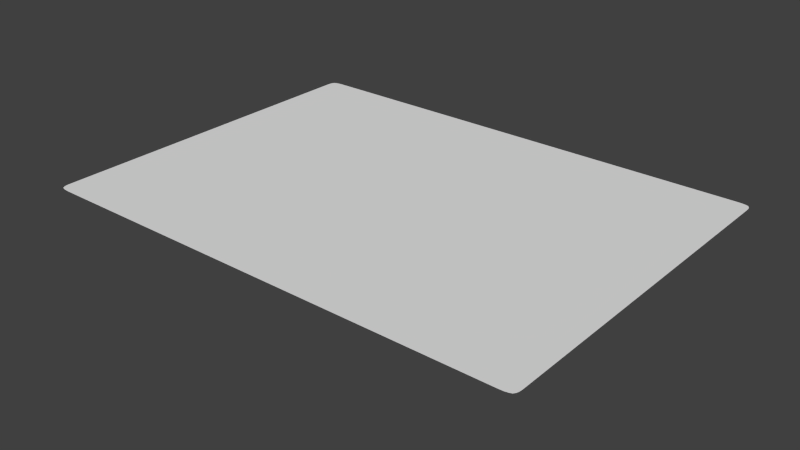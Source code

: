 # Source: final02.blend  (saved by Blender 2.75.0; exported with 4.5.12 LTS)
import bpy
from mathutils import Matrix  # noqa: F401  (used for matrix-valued properties, if any)

bpy.ops.wm.read_factory_settings(use_empty=True)
scene = bpy.context.scene
scene.name = 'Scene'

# ---- collections
col_collection_1 = bpy.data.collections.new('Collection 1'); scene.collection.children.link(col_collection_1)

# ---- materials (node trees are filled in below, after node groups)
mat_color222 = bpy.data.materials.new('color222')
mat_color222.alpha_threshold = 0.0
mat_color222.use_transparent_shadow = False
mat_color222.roughness = 0.5

# ---- material node trees

# ---- world
world_world = bpy.data.worlds.new('World'); scene.world = world_world
world_world.color = (0.05088, 0.05088, 0.05088)
world_world.use_sun_shadow = False
world_world.sun_shadow_jitter_overblur = 0.0
world_world.cycles.sampling_method = 'MANUAL'
world_world.cycles.sample_map_resolution = 256

# ---- meshes
me_plane = bpy.data.meshes.new('Plane')
me_plane.from_pydata([(-1.0, -1.0, 0.0), (1.0, -1.0, 0.0), (-1.0, 1.0, 0.0), (1.0, 1.0, 0.0), (-1.0, 0.9355, 0.0), (-1.0, 0.871, 0.0), (-1.0, 0.8065, 0.0), (-1.0, 0.7419, 0.0), (-1.0, 0.6774, 0.0), (-1.0, 0.6129, 0.0), (-1.0, 0.5484, 0.0), (-1.0, 0.4839, 0.0), (-1.0, 0.4194, 0.0), (-1.0, 0.3548, 0.0), (-1.0, 0.2903, 0.0), (-1.0, 0.2258, 0.0), (-1.0, 0.1613, 0.0), (-1.0, 0.09677, 0.0), (-1.0, 0.03226, 0.0), (-1.0, -0.03226, 0.0), (-1.0, -0.09677, 0.0), (-1.0, -0.1613, 0.0), (-1.0, -0.2258, 0.0), (-1.0, -0.2903, 0.0), (-1.0, -0.3548, 0.0), (-1.0, -0.4194, 0.0), (-1.0, -0.4839, 0.0), (-1.0, -0.5484, 0.0), (-1.0, -0.6129, 0.0), (-1.0, -0.6774, 0.0), (-1.0, -0.7419, 0.0), (-1.0, -0.8065, 0.0), (-1.0, -0.871, 0.0), (-1.0, -0.9355, 0.0), (-0.9355, -1.0, 0.0), (-0.871, -1.0, 0.0), (-0.8065, -1.0, 0.0), (-0.7419, -1.0, 0.0), (-0.6774, -1.0, 0.0), (-0.6129, -1.0, 0.0), (-0.5484, -1.0, 0.0), (-0.4839, -1.0, 0.0), (-0.4194, -1.0, 0.0), (-0.3548, -1.0, 0.0), (-0.2903, -1.0, 0.0), (-0.2258, -1.0, 0.0), (-0.1613, -1.0, 0.0), (-0.09677, -1.0, 0.0), (-0.03226, -1.0, 0.0), (0.03226, -1.0, 0.0), (0.09677, -1.0, 0.0), (0.1613, -1.0, 0.0), (0.2258, -1.0, 0.0), (0.2903, -1.0, 0.0), (0.3548, -1.0, 0.0), (0.4194, -1.0, 0.0), (0.4839, -1.0, 0.0), (0.5484, -1.0, 0.0), (0.6129, -1.0, 0.0), (0.6774, -1.0, 0.0), (0.7419, -1.0, 0.0), (0.8065, -1.0, 0.0), (0.871, -1.0, 0.0), (0.9355, -1.0, 0.0), (1.0, -0.9355, 0.0), (1.0, -0.871, 0.0), (1.0, -0.8065, 0.0), (1.0, -0.7419, 0.0), (1.0, -0.6774, 0.0), (1.0, -0.6129, 0.0), (1.0, -0.5484, 0.0), (1.0, -0.4839, 0.0), (1.0, -0.4194, 0.0), (1.0, -0.3548, 0.0), (1.0, -0.2903, 0.0), (1.0, -0.2258, 0.0), (1.0, -0.1613, 0.0), (1.0, -0.09677, 0.0), (1.0, -0.03226, 0.0), (1.0, 0.03226, 0.0), (1.0, 0.09677, 0.0), (1.0, 0.1613, 0.0), (1.0, 0.2258, 0.0), (1.0, 0.2903, 0.0), (1.0, 0.3548, 0.0), (1.0, 0.4194, 0.0), (1.0, 0.4839, 0.0), (1.0, 0.5484, 0.0), (1.0, 0.6129, 0.0), (1.0, 0.6774, 0.0), (1.0, 0.7419, 0.0), (1.0, 0.8065, 0.0), (1.0, 0.871, 0.0), (1.0, 0.9355, 0.0), (0.9355, 1.0, 0.0), (0.871, 1.0, 0.0), (0.8065, 1.0, 0.0), (0.7419, 1.0, 0.0), (0.6774, 1.0, 0.0), (0.6129, 1.0, 0.0), (0.5484, 1.0, 0.0), (0.4839, 1.0, 0.0), (0.4194, 1.0, 0.0), (0.3548, 1.0, 0.0), (0.2903, 1.0, 0.0), (0.2258, 1.0, 0.0), (0.1613, 1.0, 0.0), (0.09677, 1.0, 0.0), (0.03226, 1.0, 0.0), (-0.03226, 1.0, 0.0), (-0.09677, 1.0, 0.0), (-0.1613, 1.0, 0.0), (-0.2258, 1.0, 0.0), (-0.2903, 1.0, 0.0), (-0.3548, 1.0, 0.0), (-0.4194, 1.0, 0.0), (-0.4839, 1.0, 0.0), (-0.5484, 1.0, 0.0), (-0.6129, 1.0, 0.0), (-0.6774, 1.0, 0.0), (-0.7419, 1.0, 0.0), (-0.8065, 1.0, 0.0), (-0.871, 1.0, 0.0), (-0.9355, 1.0, 0.0), (-0.9355, -0.9355, 0.0), (-0.9355, -0.871, 0.0), (-0.9355, -0.8065, 0.0), (-0.9355, -0.7419, 0.0), (-0.9355, -0.6774, 0.0), (-0.9355, -0.6129, 0.0), (-0.9355, -0.5484, 0.0), (-0.9355, -0.4839, 0.0), (-0.9355, -0.4194, 0.0), (-0.9355, -0.3548, 0.0), (-0.9355, -0.2903, 0.0), (-0.9355, -0.2258, 0.0), (-0.9355, -0.1613, 0.0), (-0.9355, -0.09677, 0.0), (-0.9355, -0.03226, 0.0), (-0.9355, 0.03226, 0.0), (-0.9355, 0.09677, 0.0), (-0.9355, 0.1613, 0.0), (-0.9355, 0.2258, 0.0), (-0.9355, 0.2903, 0.0), (-0.9355, 0.3548, 0.0), (-0.9355, 0.4194, 0.0), (-0.9355, 0.4839, 0.0), (-0.9355, 0.5484, 0.0), (-0.9355, 0.6129, 0.0), (-0.9355, 0.6774, 0.0), (-0.9355, 0.7419, 0.0), (-0.9355, 0.8065, 0.0), (-0.9355, 0.871, 0.0), (-0.9355, 0.9355, 0.0), (-0.871, -0.9355, 0.0), (-0.871, -0.871, 0.0), (-0.871, -0.8065, 0.0), (-0.871, -0.7419, 0.0), (-0.871, -0.6774, 0.0), (-0.871, -0.6129, 0.0), (-0.871, -0.5484, 0.0), (-0.871, -0.4839, 0.0), (-0.871, -0.4194, 0.0), (-0.871, -0.3548, 0.0), (-0.871, -0.2903, 0.0), (-0.871, -0.2258, 0.0), (-0.871, -0.1613, 0.0), (-0.871, -0.09677, 0.0), (-0.871, -0.03226, 0.0), (-0.871, 0.03226, 0.0), (-0.871, 0.09677, 0.0), (-0.871, 0.1613, 0.0), (-0.871, 0.2258, 0.0), (-0.871, 0.2903, 0.0), (-0.871, 0.3548, 0.0), (-0.871, 0.4194, 0.0), (-0.871, 0.4839, 0.0), (-0.871, 0.5484, 0.0), (-0.871, 0.6129, 0.0), (-0.871, 0.6774, 0.0), (-0.871, 0.7419, 0.0), (-0.871, 0.8065, 0.0), (-0.871, 0.871, 0.0), (-0.871, 0.9355, 0.0), (-0.8065, -0.9355, 0.0), (-0.8065, -0.871, 0.0), (-0.8065, -0.8065, 0.0), (-0.8065, -0.7419, 0.0), (-0.8065, -0.6774, 0.0), (-0.8065, -0.6129, 0.0), (-0.8065, -0.5484, 0.0), (-0.8065, -0.4839, 0.0), (-0.8065, -0.4194, 0.0), (-0.8065, -0.3548, 0.0), (-0.8065, -0.2903, 0.0), (-0.8065, -0.2258, 0.0), (-0.8065, -0.1613, 0.0), (-0.8065, -0.09677, 0.0), (-0.8065, -0.03226, 0.0), (-0.8065, 0.03226, 0.0), (-0.8065, 0.09677, 0.0), (-0.8065, 0.1613, 0.0), (-0.8065, 0.2258, 0.0), (-0.8065, 0.2903, 0.0), (-0.8065, 0.3548, 0.0), (-0.8065, 0.4194, 0.0), (-0.8065, 0.4839, 0.0), (-0.8065, 0.5484, 0.0), (-0.8065, 0.6129, 0.0), (-0.8065, 0.6774, 0.0), (-0.8065, 0.7419, 0.0), (-0.8065, 0.8065, 0.0), (-0.8065, 0.871, 0.0), (-0.8065, 0.9355, 0.0), (-0.7419, -0.9355, 0.0), (-0.7419, -0.871, 0.0), (-0.7419, -0.8065, 0.0), (-0.7419, -0.7419, 0.0), (-0.7419, -0.6774, 0.0), (-0.7419, -0.6129, 0.0), (-0.7419, -0.5484, 0.0), (-0.7419, -0.4839, 0.0), (-0.7419, -0.4194, 0.0), (-0.7419, -0.3548, 0.0), (-0.7419, -0.2903, 0.0), (-0.7419, -0.2258, 0.0), (-0.7419, -0.1613, 0.0), (-0.7419, -0.09677, 0.0), (-0.7419, -0.03226, 0.0), (-0.7419, 0.03226, 0.0), (-0.7419, 0.09677, 0.0), (-0.7419, 0.1613, 0.0), (-0.7419, 0.2258, 0.0), (-0.7419, 0.2903, 0.0), (-0.7419, 0.3548, 0.0), (-0.7419, 0.4194, 0.0), (-0.7419, 0.4839, 0.0), (-0.7419, 0.5484, 0.0), (-0.7419, 0.6129, 0.0), (-0.7419, 0.6774, 0.0), (-0.7419, 0.7419, 0.0), (-0.7419, 0.8065, 0.0), (-0.7419, 0.871, 0.0), (-0.7419, 0.9355, 0.0), (-0.6774, -0.9355, 0.0), (-0.6774, -0.871, 0.0), (-0.6774, -0.8065, 0.0), (-0.6774, -0.7419, 0.0), (-0.6774, -0.6774, 0.0), (-0.6774, -0.6129, 0.0), (-0.6774, -0.5484, 0.0), (-0.6774, -0.4839, 0.0), (-0.6774, -0.4194, 0.0), (-0.6774, -0.3548, 0.0), (-0.6774, -0.2903, 0.0), (-0.6774, -0.2258, 0.0), (-0.6774, -0.1613, 0.0), (-0.6774, -0.09677, 0.0), (-0.6774, -0.03226, 0.0), (-0.6774, 0.03226, 0.0), (-0.6774, 0.09677, 0.0), (-0.6774, 0.1613, 0.0), (-0.6774, 0.2258, 0.0), (-0.6774, 0.2903, 0.0), (-0.6774, 0.3548, 0.0), (-0.6774, 0.4194, 0.0), (-0.6774, 0.4839, 0.0), (-0.6774, 0.5484, 0.0), (-0.6774, 0.6129, 0.0), (-0.6774, 0.6774, 0.0), (-0.6774, 0.7419, 0.0), (-0.6774, 0.8065, 0.0), (-0.6774, 0.871, 0.0), (-0.6774, 0.9355, 0.0), (-0.6129, -0.9355, 0.0), (-0.6129, -0.871, 0.0), (-0.6129, -0.8065, 0.0), (-0.6129, -0.7419, 0.0), (-0.6129, -0.6774, 0.0), (-0.6129, -0.6129, 0.0), (-0.6129, -0.5484, 0.0), (-0.6129, -0.4839, 0.0), (-0.6129, -0.4194, 0.0), (-0.6129, -0.3548, 0.0), (-0.6129, -0.2903, 0.0), (-0.6129, -0.2258, 0.0), (-0.6129, -0.1613, 0.0), (-0.6129, -0.09677, 0.0), (-0.6129, -0.03226, 0.0), (-0.6129, 0.03226, 0.0), (-0.6129, 0.09677, 0.0), (-0.6129, 0.1613, 0.0), (-0.6129, 0.2258, 0.0), (-0.6129, 0.2903, 0.0), (-0.6129, 0.3548, 0.0), (-0.6129, 0.4194, 0.0), (-0.6129, 0.4839, 0.0), (-0.6129, 0.5484, 0.0), (-0.6129, 0.6129, 0.0), (-0.6129, 0.6774, 0.0), (-0.6129, 0.7419, 0.0), (-0.6129, 0.8065, 0.0), (-0.6129, 0.871, 0.0), (-0.6129, 0.9355, 0.0), (-0.5484, -0.9355, 0.0), (-0.5484, -0.871, 0.0), (-0.5484, -0.8065, 0.0), (-0.5484, -0.7419, 0.0), (-0.5484, -0.6774, 0.0), (-0.5484, -0.6129, 0.0), (-0.5484, -0.5484, 0.0), (-0.5484, -0.4839, 0.0), (-0.5484, -0.4194, 0.0), (-0.5484, -0.3548, 0.0), (-0.5484, -0.2903, 0.0), (-0.5484, -0.2258, 0.0), (-0.5484, -0.1613, 0.0), (-0.5484, -0.09677, 0.0), (-0.5484, -0.03226, 0.0), (-0.5484, 0.03226, 0.0), (-0.5484, 0.09677, 0.0), (-0.5484, 0.1613, 0.0), (-0.5484, 0.2258, 0.0), (-0.5484, 0.2903, 0.0), (-0.5484, 0.3548, 0.0), (-0.5484, 0.4194, 0.0), (-0.5484, 0.4839, 0.0), (-0.5484, 0.5484, 0.0), (-0.5484, 0.6129, 0.0), (-0.5484, 0.6774, 0.0), (-0.5484, 0.7419, 0.0), (-0.5484, 0.8065, 0.0), (-0.5484, 0.871, 0.0), (-0.5484, 0.9355, 0.0), (-0.4839, -0.9355, 0.0), (-0.4839, -0.871, 0.0), (-0.4839, -0.8065, 0.0), (-0.4839, -0.7419, 0.0), (-0.4839, -0.6774, 0.0), (-0.4839, -0.6129, 0.0), (-0.4839, -0.5484, 0.0), (-0.4839, -0.4839, 0.0), (-0.4839, -0.4194, 0.0), (-0.4839, -0.3548, 0.0), (-0.4839, -0.2903, 0.0), (-0.4839, -0.2258, 0.0), (-0.4839, -0.1613, 0.0), (-0.4839, -0.09677, 0.0), (-0.4839, -0.03226, 0.0), (-0.4839, 0.03226, 0.0), (-0.4839, 0.09677, 0.0), (-0.4839, 0.1613, 0.0), (-0.4839, 0.2258, 0.0), (-0.4839, 0.2903, 0.0), (-0.4839, 0.3548, 0.0), (-0.4839, 0.4194, 0.0), (-0.4839, 0.4839, 0.0), (-0.4839, 0.5484, 0.0), (-0.4839, 0.6129, 0.0), (-0.4839, 0.6774, 0.0), (-0.4839, 0.7419, 0.0), (-0.4839, 0.8065, 0.0), (-0.4839, 0.871, 0.0), (-0.4839, 0.9355, 0.0), (-0.4194, -0.9355, 0.0), (-0.4194, -0.871, 0.0), (-0.4194, -0.8065, 0.0), (-0.4194, -0.7419, 0.0), (-0.4194, -0.6774, 0.0), (-0.4194, -0.6129, 0.0), (-0.4194, -0.5484, 0.0), (-0.4194, -0.4839, 0.0), (-0.4194, -0.4194, 0.0), (-0.4194, -0.3548, 0.0), (-0.4194, -0.2903, 0.0), (-0.4194, -0.2258, 0.0), (-0.4194, -0.1613, 0.0), (-0.4194, -0.09677, 0.0), (-0.4194, -0.03226, 0.0), (-0.4194, 0.03226, 0.0), (-0.4194, 0.09677, 0.0), (-0.4194, 0.1613, 0.0), (-0.4194, 0.2258, 0.0), (-0.4194, 0.2903, 0.0), (-0.4194, 0.3548, 0.0), (-0.4194, 0.4194, 0.0), (-0.4194, 0.4839, 0.0), (-0.4194, 0.5484, 0.0), (-0.4194, 0.6129, 0.0), (-0.4194, 0.6774, 0.0), (-0.4194, 0.7419, 0.0), (-0.4194, 0.8065, 0.0), (-0.4194, 0.871, 0.0), (-0.4194, 0.9355, 0.0), (-0.3548, -0.9355, 0.0), (-0.3548, -0.871, 0.0), (-0.3548, -0.8065, 0.0), (-0.3548, -0.7419, 0.0), (-0.3548, -0.6774, 0.0), (-0.3548, -0.6129, 0.0), (-0.3548, -0.5484, 0.0), (-0.3548, -0.4839, 0.0), (-0.3548, -0.4194, 0.0), (-0.3548, -0.3548, 0.0), (-0.3548, -0.2903, 0.0), (-0.3548, -0.2258, 0.0), (-0.3548, -0.1613, 0.0), (-0.3548, -0.09677, 0.0), (-0.3548, -0.03226, 0.0), (-0.3548, 0.03226, 0.0), (-0.3548, 0.09677, 0.0), (-0.3548, 0.1613, 0.0), (-0.3548, 0.2258, 0.0), (-0.3548, 0.2903, 0.0), (-0.3548, 0.3548, 0.0), (-0.3548, 0.4194, 0.0), (-0.3548, 0.4839, 0.0), (-0.3548, 0.5484, 0.0), (-0.3548, 0.6129, 0.0), (-0.3548, 0.6774, 0.0), (-0.3548, 0.7419, 0.0), (-0.3548, 0.8065, 0.0), (-0.3548, 0.871, 0.0), (-0.3548, 0.9355, 0.0), (-0.2903, -0.9355, 0.0), (-0.2903, -0.871, 0.0), (-0.2903, -0.8065, 0.0), (-0.2903, -0.7419, 0.0), (-0.2903, -0.6774, 0.0), (-0.2903, -0.6129, 0.0), (-0.2903, -0.5484, 0.0), (-0.2903, -0.4839, 0.0), (-0.2903, -0.4194, 0.0), (-0.2903, -0.3548, 0.0), (-0.2903, -0.2903, 0.0), (-0.2903, -0.2258, 0.0), (-0.2903, -0.1613, 0.0), (-0.2903, -0.09677, 0.0), (-0.2903, -0.03226, 0.0), (-0.2903, 0.03226, 0.0), (-0.2903, 0.09677, 0.0), (-0.2903, 0.1613, 0.0), (-0.2903, 0.2258, 0.0), (-0.2903, 0.2903, 0.0), (-0.2903, 0.3548, 0.0), (-0.2903, 0.4194, 0.0), (-0.2903, 0.4839, 0.0), (-0.2903, 0.5484, 0.0), (-0.2903, 0.6129, 0.0), (-0.2903, 0.6774, 0.0), (-0.2903, 0.7419, 0.0), (-0.2903, 0.8065, 0.0), (-0.2903, 0.871, 0.0), (-0.2903, 0.9355, 0.0), (-0.2258, -0.9355, 0.0), (-0.2258, -0.871, 0.0), (-0.2258, -0.8065, 0.0), (-0.2258, -0.7419, 0.0), (-0.2258, -0.6774, 0.0), (-0.2258, -0.6129, 0.0), (-0.2258, -0.5484, 0.0), (-0.2258, -0.4839, 0.0), (-0.2258, -0.4194, 0.0), (-0.2258, -0.3548, 0.0), (-0.2258, -0.2903, 0.0), (-0.2258, -0.2258, 0.0), (-0.2258, -0.1613, 0.0), (-0.2258, -0.09677, 0.0), (-0.2258, -0.03226, 0.0), (-0.2258, 0.03226, 0.0), (-0.2258, 0.09677, 0.0), (-0.2258, 0.1613, 0.0), (-0.2258, 0.2258, 0.0), (-0.2258, 0.2903, 0.0), (-0.2258, 0.3548, 0.0), (-0.2258, 0.4194, 0.0), (-0.2258, 0.4839, 0.0), (-0.2258, 0.5484, 0.0), (-0.2258, 0.6129, 0.0), (-0.2258, 0.6774, 0.0), (-0.2258, 0.7419, 0.0), (-0.2258, 0.8065, 0.0), (-0.2258, 0.871, 0.0), (-0.2258, 0.9355, 0.0), (-0.1613, -0.9355, 0.0), (-0.1613, -0.871, 0.0), (-0.1613, -0.8065, 0.0), (-0.1613, -0.7419, 0.0), (-0.1613, -0.6774, 0.0), (-0.1613, -0.6129, 0.0), (-0.1613, -0.5484, 0.0), (-0.1613, -0.4839, 0.0), (-0.1613, -0.4194, 0.0), (-0.1613, -0.3548, 0.0), (-0.1613, -0.2903, 0.0), (-0.1613, -0.2258, 0.0), (-0.1613, -0.1613, 0.0), (-0.1613, -0.09677, 0.0), (-0.1613, -0.03226, 0.0), (-0.1613, 0.03226, 0.0), (-0.1613, 0.09677, 0.0), (-0.1613, 0.1613, 0.0), (-0.1613, 0.2258, 0.0), (-0.1613, 0.2903, 0.0), (-0.1613, 0.3548, 0.0), (-0.1613, 0.4194, 0.0), (-0.1613, 0.4839, 0.0), (-0.1613, 0.5484, 0.0), (-0.1613, 0.6129, 0.0), (-0.1613, 0.6774, 0.0), (-0.1613, 0.7419, 0.0), (-0.1613, 0.8065, 0.0), (-0.1613, 0.871, 0.0), (-0.1613, 0.9355, 0.0), (-0.09677, -0.9355, 0.0), (-0.09677, -0.871, 0.0), (-0.09677, -0.8065, 0.0), (-0.09677, -0.7419, 0.0), (-0.09677, -0.6774, 0.0), (-0.09677, -0.6129, 0.0), (-0.09677, -0.5484, 0.0), (-0.09677, -0.4839, 0.0), (-0.09677, -0.4194, 0.0), (-0.09677, -0.3548, 0.0), (-0.09677, -0.2903, 0.0), (-0.09677, -0.2258, 0.0), (-0.09677, -0.1613, 0.0), (-0.09677, -0.09677, 0.0), (-0.09677, -0.03226, 0.0), (-0.09677, 0.03226, 0.0), (-0.09677, 0.09677, 0.0), (-0.09677, 0.1613, 0.0), (-0.09677, 0.2258, 0.0), (-0.09677, 0.2903, 0.0), (-0.09677, 0.3548, 0.0), (-0.09677, 0.4194, 0.0), (-0.09677, 0.4839, 0.0), (-0.09677, 0.5484, 0.0), (-0.09677, 0.6129, 0.0), (-0.09677, 0.6774, 0.0), (-0.09677, 0.7419, 0.0), (-0.09677, 0.8065, 0.0), (-0.09677, 0.871, 0.0), (-0.09677, 0.9355, 0.0), (-0.03226, -0.9355, 0.0), (-0.03226, -0.871, 0.0), (-0.03226, -0.8065, 0.0), (-0.03226, -0.7419, 0.0), (-0.03226, -0.6774, 0.0), (-0.03226, -0.6129, 0.0), (-0.03226, -0.5484, 0.0), (-0.03226, -0.4839, 0.0), (-0.03226, -0.4194, 0.0), (-0.03226, -0.3548, 0.0), (-0.03226, -0.2903, 0.0), (-0.03226, -0.2258, 0.0), (-0.03226, -0.1613, 0.0), (-0.03226, -0.09677, 0.0), (-0.03226, -0.03226, 0.0), (-0.03226, 0.03226, 0.0), (-0.03226, 0.09677, 0.0), (-0.03226, 0.1613, 0.0), (-0.03226, 0.2258, 0.0), (-0.03226, 0.2903, 0.0), (-0.03226, 0.3548, 0.0), (-0.03226, 0.4194, 0.0), (-0.03226, 0.4839, 0.0), (-0.03226, 0.5484, 0.0), (-0.03226, 0.6129, 0.0), (-0.03226, 0.6774, 0.0), (-0.03226, 0.7419, 0.0), (-0.03226, 0.8065, 0.0), (-0.03226, 0.871, 0.0), (-0.03226, 0.9355, 0.0), (0.03226, -0.9355, 0.0), (0.03226, -0.871, 0.0), (0.03226, -0.8065, 0.0), (0.03226, -0.7419, 0.0), (0.03226, -0.6774, 0.0), (0.03226, -0.6129, 0.0), (0.03226, -0.5484, 0.0), (0.03226, -0.4839, 0.0), (0.03226, -0.4194, 0.0), (0.03226, -0.3548, 0.0), (0.03226, -0.2903, 0.0), (0.03226, -0.2258, 0.0), (0.03226, -0.1613, 0.0), (0.03226, -0.09677, 0.0), (0.03226, -0.03226, 0.0), (0.03226, 0.03226, 0.0), (0.03226, 0.09677, 0.0), (0.03226, 0.1613, 0.0), (0.03226, 0.2258, 0.0), (0.03226, 0.2903, 0.0), (0.03226, 0.3548, 0.0), (0.03226, 0.4194, 0.0), (0.03226, 0.4839, 0.0), (0.03226, 0.5484, 0.0), (0.03226, 0.6129, 0.0), (0.03226, 0.6774, 0.0), (0.03226, 0.7419, 0.0), (0.03226, 0.8065, 0.0), (0.03226, 0.871, 0.0), (0.03226, 0.9355, 0.0), (0.09677, -0.9355, 0.0), (0.09677, -0.871, 0.0), (0.09677, -0.8065, 0.0), (0.09677, -0.7419, 0.0), (0.09677, -0.6774, 0.0), (0.09677, -0.6129, 0.0), (0.09677, -0.5484, 0.0), (0.09677, -0.4839, 0.0), (0.09677, -0.4194, 0.0), (0.09677, -0.3548, 0.0), (0.09677, -0.2903, 0.0), (0.09677, -0.2258, 0.0), (0.09677, -0.1613, 0.0), (0.09677, -0.09677, 0.0), (0.09677, -0.03226, 0.0), (0.09677, 0.03226, 0.0), (0.09677, 0.09677, 0.0), (0.09677, 0.1613, 0.0), (0.09677, 0.2258, 0.0), (0.09677, 0.2903, 0.0), (0.09677, 0.3548, 0.0), (0.09677, 0.4194, 0.0), (0.09677, 0.4839, 0.0), (0.09677, 0.5484, 0.0), (0.09677, 0.6129, 0.0), (0.09677, 0.6774, 0.0), (0.09677, 0.7419, 0.0), (0.09677, 0.8065, 0.0), (0.09677, 0.871, 0.0), (0.09677, 0.9355, 0.0), (0.1613, -0.9355, 0.0), (0.1613, -0.871, 0.0), (0.1613, -0.8065, 0.0), (0.1613, -0.7419, 0.0), (0.1613, -0.6774, 0.0), (0.1613, -0.6129, 0.0), (0.1613, -0.5484, 0.0), (0.1613, -0.4839, 0.0), (0.1613, -0.4194, 0.0), (0.1613, -0.3548, 0.0), (0.1613, -0.2903, 0.0), (0.1613, -0.2258, 0.0), (0.1613, -0.1613, 0.0), (0.1613, -0.09677, 0.0), (0.1613, -0.03226, 0.0), (0.1613, 0.03226, 0.0), (0.1613, 0.09677, 0.0), (0.1613, 0.1613, 0.0), (0.1613, 0.2258, 0.0), (0.1613, 0.2903, 0.0), (0.1613, 0.3548, 0.0), (0.1613, 0.4194, 0.0), (0.1613, 0.4839, 0.0), (0.1613, 0.5484, 0.0), (0.1613, 0.6129, 0.0), (0.1613, 0.6774, 0.0), (0.1613, 0.7419, 0.0), (0.1613, 0.8065, 0.0), (0.1613, 0.871, 0.0), (0.1613, 0.9355, 0.0), (0.2258, -0.9355, 0.0), (0.2258, -0.871, 0.0), (0.2258, -0.8065, 0.0), (0.2258, -0.7419, 0.0), (0.2258, -0.6774, 0.0), (0.2258, -0.6129, 0.0), (0.2258, -0.5484, 0.0), (0.2258, -0.4839, 0.0), (0.2258, -0.4194, 0.0), (0.2258, -0.3548, 0.0), (0.2258, -0.2903, 0.0), (0.2258, -0.2258, 0.0), (0.2258, -0.1613, 0.0), (0.2258, -0.09677, 0.0), (0.2258, -0.03226, 0.0), (0.2258, 0.03226, 0.0), (0.2258, 0.09677, 0.0), (0.2258, 0.1613, 0.0), (0.2258, 0.2258, 0.0), (0.2258, 0.2903, 0.0), (0.2258, 0.3548, 0.0), (0.2258, 0.4194, 0.0), (0.2258, 0.4839, 0.0), (0.2258, 0.5484, 0.0), (0.2258, 0.6129, 0.0), (0.2258, 0.6774, 0.0), (0.2258, 0.7419, 0.0), (0.2258, 0.8065, 0.0), (0.2258, 0.871, 0.0), (0.2258, 0.9355, 0.0), (0.2903, -0.9355, 0.0), (0.2903, -0.871, 0.0), (0.2903, -0.8065, 0.0), (0.2903, -0.7419, 0.0), (0.2903, -0.6774, 0.0), (0.2903, -0.6129, 0.0), (0.2903, -0.5484, 0.0), (0.2903, -0.4839, 0.0), (0.2903, -0.4194, 0.0), (0.2903, -0.3548, 0.0), (0.2903, -0.2903, 0.0), (0.2903, -0.2258, 0.0), (0.2903, -0.1613, 0.0), (0.2903, -0.09677, 0.0), (0.2903, -0.03226, 0.0), (0.2903, 0.03226, 0.0), (0.2903, 0.09677, 0.0), (0.2903, 0.1613, 0.0), (0.2903, 0.2258, 0.0), (0.2903, 0.2903, 0.0), (0.2903, 0.3548, 0.0), (0.2903, 0.4194, 0.0), (0.2903, 0.4839, 0.0), (0.2903, 0.5484, 0.0), (0.2903, 0.6129, 0.0), (0.2903, 0.6774, 0.0), (0.2903, 0.7419, 0.0), (0.2903, 0.8065, 0.0), (0.2903, 0.871, 0.0), (0.2903, 0.9355, 0.0), (0.3548, -0.9355, 0.0), (0.3548, -0.871, 0.0), (0.3548, -0.8065, 0.0), (0.3548, -0.7419, 0.0), (0.3548, -0.6774, 0.0), (0.3548, -0.6129, 0.0), (0.3548, -0.5484, 0.0), (0.3548, -0.4839, 0.0), (0.3548, -0.4194, 0.0), (0.3548, -0.3548, 0.0), (0.3548, -0.2903, 0.0), (0.3548, -0.2258, 0.0), (0.3548, -0.1613, 0.0), (0.3548, -0.09677, 0.0), (0.3548, -0.03226, 0.0), (0.3548, 0.03226, 0.0), (0.3548, 0.09677, 0.0), (0.3548, 0.1613, 0.0), (0.3548, 0.2258, 0.0), (0.3548, 0.2903, 0.0), (0.3548, 0.3548, 0.0), (0.3548, 0.4194, 0.0), (0.3548, 0.4839, 0.0), (0.3548, 0.5484, 0.0), (0.3548, 0.6129, 0.0), (0.3548, 0.6774, 0.0), (0.3548, 0.7419, 0.0), (0.3548, 0.8065, 0.0), (0.3548, 0.871, 0.0), (0.3548, 0.9355, 0.0), (0.4194, -0.9355, 0.0), (0.4194, -0.871, 0.0), (0.4194, -0.8065, 0.0), (0.4194, -0.7419, 0.0), (0.4194, -0.6774, 0.0), (0.4194, -0.6129, 0.0), (0.4194, -0.5484, 0.0), (0.4194, -0.4839, 0.0), (0.4194, -0.4194, 0.0), (0.4194, -0.3548, 0.0), (0.4194, -0.2903, 0.0), (0.4194, -0.2258, 0.0), (0.4194, -0.1613, 0.0), (0.4194, -0.09677, 0.0), (0.4194, -0.03226, 0.0), (0.4194, 0.03226, 0.0), (0.4194, 0.09677, 0.0), (0.4194, 0.1613, 0.0), (0.4194, 0.2258, 0.0), (0.4194, 0.2903, 0.0), (0.4194, 0.3548, 0.0), (0.4194, 0.4194, 0.0), (0.4194, 0.4839, 0.0), (0.4194, 0.5484, 0.0), (0.4194, 0.6129, 0.0), (0.4194, 0.6774, 0.0), (0.4194, 0.7419, 0.0), (0.4194, 0.8065, 0.0), (0.4194, 0.871, 0.0), (0.4194, 0.9355, 0.0), (0.4839, -0.9355, 0.0), (0.4839, -0.871, 0.0), (0.4839, -0.8065, 0.0), (0.4839, -0.7419, 0.0), (0.4839, -0.6774, 0.0), (0.4839, -0.6129, 0.0), (0.4839, -0.5484, 0.0), (0.4839, -0.4839, 0.0), (0.4839, -0.4194, 0.0), (0.4839, -0.3548, 0.0), (0.4839, -0.2903, 0.0), (0.4839, -0.2258, 0.0), (0.4839, -0.1613, 0.0), (0.4839, -0.09677, 0.0), (0.4839, -0.03226, 0.0), (0.4839, 0.03226, 0.0), (0.4839, 0.09677, 0.0), (0.4839, 0.1613, 0.0), (0.4839, 0.2258, 0.0), (0.4839, 0.2903, 0.0), (0.4839, 0.3548, 0.0), (0.4839, 0.4194, 0.0), (0.4839, 0.4839, 0.0), (0.4839, 0.5484, 0.0), (0.4839, 0.6129, 0.0), (0.4839, 0.6774, 0.0), (0.4839, 0.7419, 0.0), (0.4839, 0.8065, 0.0), (0.4839, 0.871, 0.0), (0.4839, 0.9355, 0.0), (0.5484, -0.9355, 0.0), (0.5484, -0.871, 0.0), (0.5484, -0.8065, 0.0), (0.5484, -0.7419, 0.0), (0.5484, -0.6774, 0.0), (0.5484, -0.6129, 0.0), (0.5484, -0.5484, 0.0), (0.5484, -0.4839, 0.0), (0.5484, -0.4194, 0.0), (0.5484, -0.3548, 0.0), (0.5484, -0.2903, 0.0), (0.5484, -0.2258, 0.0), (0.5484, -0.1613, 0.0), (0.5484, -0.09677, 0.0), (0.5484, -0.03226, 0.0), (0.5484, 0.03226, 0.0), (0.5484, 0.09677, 0.0), (0.5484, 0.1613, 0.0), (0.5484, 0.2258, 0.0), (0.5484, 0.2903, 0.0), (0.5484, 0.3548, 0.0), (0.5484, 0.4194, 0.0), (0.5484, 0.4839, 0.0), (0.5484, 0.5484, 0.0), (0.5484, 0.6129, 0.0), (0.5484, 0.6774, 0.0), (0.5484, 0.7419, 0.0), (0.5484, 0.8065, 0.0), (0.5484, 0.871, 0.0), (0.5484, 0.9355, 0.0), (0.6129, -0.9355, 0.0), (0.6129, -0.871, 0.0), (0.6129, -0.8065, 0.0), (0.6129, -0.7419, 0.0), (0.6129, -0.6774, 0.0), (0.6129, -0.6129, 0.0), (0.6129, -0.5484, 0.0), (0.6129, -0.4839, 0.0), (0.6129, -0.4194, 0.0), (0.6129, -0.3548, 0.0), (0.6129, -0.2903, 0.0), (0.6129, -0.2258, 0.0), (0.6129, -0.1613, 0.0), (0.6129, -0.09677, 0.0), (0.6129, -0.03226, 0.0), (0.6129, 0.03226, 0.0), (0.6129, 0.09677, 0.0), (0.6129, 0.1613, 0.0), (0.6129, 0.2258, 0.0), (0.6129, 0.2903, 0.0), (0.6129, 0.3548, 0.0), (0.6129, 0.4194, 0.0), (0.6129, 0.4839, 0.0), (0.6129, 0.5484, 0.0), (0.6129, 0.6129, 0.0), (0.6129, 0.6774, 0.0), (0.6129, 0.7419, 0.0), (0.6129, 0.8065, 0.0), (0.6129, 0.871, 0.0), (0.6129, 0.9355, 0.0), (0.6774, -0.9355, 0.0), (0.6774, -0.871, 0.0), (0.6774, -0.8065, 0.0), (0.6774, -0.7419, 0.0), (0.6774, -0.6774, 0.0), (0.6774, -0.6129, 0.0), (0.6774, -0.5484, 0.0), (0.6774, -0.4839, 0.0), (0.6774, -0.4194, 0.0), (0.6774, -0.3548, 0.0), (0.6774, -0.2903, 0.0), (0.6774, -0.2258, 0.0), (0.6774, -0.1613, 0.0), (0.6774, -0.09677, 0.0), (0.6774, -0.03226, 0.0), (0.6774, 0.03226, 0.0), (0.6774, 0.09677, 0.0), (0.6774, 0.1613, 0.0), (0.6774, 0.2258, 0.0), (0.6774, 0.2903, 0.0), (0.6774, 0.3548, 0.0), (0.6774, 0.4194, 0.0), (0.6774, 0.4839, 0.0), (0.6774, 0.5484, 0.0), (0.6774, 0.6129, 0.0), (0.6774, 0.6774, 0.0), (0.6774, 0.7419, 0.0), (0.6774, 0.8065, 0.0), (0.6774, 0.871, 0.0), (0.6774, 0.9355, 0.0), (0.7419, -0.9355, 0.0), (0.7419, -0.871, 0.0), (0.7419, -0.8065, 0.0), (0.7419, -0.7419, 0.0), (0.7419, -0.6774, 0.0), (0.7419, -0.6129, 0.0), (0.7419, -0.5484, 0.0), (0.7419, -0.4839, 0.0), (0.7419, -0.4194, 0.0), (0.7419, -0.3548, 0.0), (0.7419, -0.2903, 0.0), (0.7419, -0.2258, 0.0), (0.7419, -0.1613, 0.0), (0.7419, -0.09677, 0.0), (0.7419, -0.03226, 0.0), (0.7419, 0.03226, 0.0), (0.7419, 0.09677, 0.0), (0.7419, 0.1613, 0.0), (0.7419, 0.2258, 0.0), (0.7419, 0.2903, 0.0), (0.7419, 0.3548, 0.0), (0.7419, 0.4194, 0.0), (0.7419, 0.4839, 0.0), (0.7419, 0.5484, 0.0), (0.7419, 0.6129, 0.0), (0.7419, 0.6774, 0.0), (0.7419, 0.7419, 0.0), (0.7419, 0.8065, 0.0), (0.7419, 0.871, 0.0), (0.7419, 0.9355, 0.0), (0.8065, -0.9355, 0.0), (0.8065, -0.871, 0.0), (0.8065, -0.8065, 0.0), (0.8065, -0.7419, 0.0), (0.8065, -0.6774, 0.0), (0.8065, -0.6129, 0.0), (0.8065, -0.5484, 0.0), (0.8065, -0.4839, 0.0), (0.8065, -0.4194, 0.0), (0.8065, -0.3548, 0.0), (0.8065, -0.2903, 0.0), (0.8065, -0.2258, 0.0), (0.8065, -0.1613, 0.0), (0.8065, -0.09677, 0.0), (0.8065, -0.03226, 0.0), (0.8065, 0.03226, 0.0), (0.8065, 0.09677, 0.0), (0.8065, 0.1613, 0.0), (0.8065, 0.2258, 0.0), (0.8065, 0.2903, 0.0), (0.8065, 0.3548, 0.0), (0.8065, 0.4194, 0.0), (0.8065, 0.4839, 0.0), (0.8065, 0.5484, 0.0), (0.8065, 0.6129, 0.0), (0.8065, 0.6774, 0.0), (0.8065, 0.7419, 0.0), (0.8065, 0.8065, 0.0), (0.8065, 0.871, 0.0), (0.8065, 0.9355, 0.0), (0.871, -0.9355, 0.0), (0.871, -0.871, 0.0), (0.871, -0.8065, 0.0), (0.871, -0.7419, 0.0), (0.871, -0.6774, 0.0), (0.871, -0.6129, 0.0), (0.871, -0.5484, 0.0), (0.871, -0.4839, 0.0), (0.871, -0.4194, 0.0), (0.871, -0.3548, 0.0), (0.871, -0.2903, 0.0), (0.871, -0.2258, 0.0), (0.871, -0.1613, 0.0), (0.871, -0.09677, 0.0), (0.871, -0.03226, 0.0), (0.871, 0.03226, 0.0), (0.871, 0.09677, 0.0), (0.871, 0.1613, 0.0), (0.871, 0.2258, 0.0), (0.871, 0.2903, 0.0), (0.871, 0.3548, 0.0), (0.871, 0.4194, 0.0), (0.871, 0.4839, 0.0), (0.871, 0.5484, 0.0), (0.871, 0.6129, 0.0), (0.871, 0.6774, 0.0), (0.871, 0.7419, 0.0), (0.871, 0.8065, 0.0), (0.871, 0.871, 0.0), (0.871, 0.9355, 0.0), (0.9355, -0.9355, 0.0), (0.9355, -0.871, 0.0), (0.9355, -0.8065, 0.0), (0.9355, -0.7419, 0.0), (0.9355, -0.6774, 0.0), (0.9355, -0.6129, 0.0), (0.9355, -0.5484, 0.0), (0.9355, -0.4839, 0.0), (0.9355, -0.4194, 0.0), (0.9355, -0.3548, 0.0), (0.9355, -0.2903, 0.0), (0.9355, -0.2258, 0.0), (0.9355, -0.1613, 0.0), (0.9355, -0.09677, 0.0), (0.9355, -0.03226, 0.0), (0.9355, 0.03226, 0.0), (0.9355, 0.09677, 0.0), (0.9355, 0.1613, 0.0), (0.9355, 0.2258, 0.0), (0.9355, 0.2903, 0.0), (0.9355, 0.3548, 0.0), (0.9355, 0.4194, 0.0), (0.9355, 0.4839, 0.0), (0.9355, 0.5484, 0.0), (0.9355, 0.6129, 0.0), (0.9355, 0.6774, 0.0), (0.9355, 0.7419, 0.0), (0.9355, 0.8065, 0.0), (0.9355, 0.871, 0.0), (0.9355, 0.9355, 0.0)], [], [(1023, 93, 3, 94), (4, 153, 123, 2), (153, 183, 122, 123), (183, 213, 121, 122), (213, 243, 120, 121), (243, 273, 119, 120), (273, 303, 118, 119), (303, 333, 117, 118), (333, 363, 116, 117), (363, 393, 115, 116), (393, 423, 114, 115), (423, 453, 113, 114), (453, 483, 112, 113), (483, 513, 111, 112), (513, 543, 110, 111), (543, 573, 109, 110), (573, 603, 108, 109), (603, 633, 107, 108), (633, 663, 106, 107), (663, 693, 105, 106), (693, 723, 104, 105), (723, 753, 103, 104), (753, 783, 102, 103), (783, 813, 101, 102), (813, 843, 100, 101), (843, 873, 99, 100), (873, 903, 98, 99), (903, 933, 97, 98), (933, 963, 96, 97), (963, 993, 95, 96), (993, 1023, 94, 95), (0, 34, 124, 33), (33, 124, 125, 32), (32, 125, 126, 31), (31, 126, 127, 30), (30, 127, 128, 29), (29, 128, 129, 28), (28, 129, 130, 27), (27, 130, 131, 26), (26, 131, 132, 25), (25, 132, 133, 24), (24, 133, 134, 23), (23, 134, 135, 22), (22, 135, 136, 21), (21, 136, 137, 20), (20, 137, 138, 19), (19, 138, 139, 18), (18, 139, 140, 17), (17, 140, 141, 16), (16, 141, 142, 15), (15, 142, 143, 14), (14, 143, 144, 13), (13, 144, 145, 12), (12, 145, 146, 11), (11, 146, 147, 10), (10, 147, 148, 9), (9, 148, 149, 8), (8, 149, 150, 7), (7, 150, 151, 6), (6, 151, 152, 5), (5, 152, 153, 4), (34, 35, 154, 124), (124, 154, 155, 125), (125, 155, 156, 126), (126, 156, 157, 127), (127, 157, 158, 128), (128, 158, 159, 129), (129, 159, 160, 130), (130, 160, 161, 131), (131, 161, 162, 132), (132, 162, 163, 133), (133, 163, 164, 134), (134, 164, 165, 135), (135, 165, 166, 136), (136, 166, 167, 137), (137, 167, 168, 138), (138, 168, 169, 139), (139, 169, 170, 140), (140, 170, 171, 141), (141, 171, 172, 142), (142, 172, 173, 143), (143, 173, 174, 144), (144, 174, 175, 145), (145, 175, 176, 146), (146, 176, 177, 147), (147, 177, 178, 148), (148, 178, 179, 149), (149, 179, 180, 150), (150, 180, 181, 151), (151, 181, 182, 152), (152, 182, 183, 153), (35, 36, 184, 154), (154, 184, 185, 155), (155, 185, 186, 156), (156, 186, 187, 157), (157, 187, 188, 158), (158, 188, 189, 159), (159, 189, 190, 160), (160, 190, 191, 161), (161, 191, 192, 162), (162, 192, 193, 163), (163, 193, 194, 164), (164, 194, 195, 165), (165, 195, 196, 166), (166, 196, 197, 167), (167, 197, 198, 168), (168, 198, 199, 169), (169, 199, 200, 170), (170, 200, 201, 171), (171, 201, 202, 172), (172, 202, 203, 173), (173, 203, 204, 174), (174, 204, 205, 175), (175, 205, 206, 176), (176, 206, 207, 177), (177, 207, 208, 178), (178, 208, 209, 179), (179, 209, 210, 180), (180, 210, 211, 181), (181, 211, 212, 182), (182, 212, 213, 183), (36, 37, 214, 184), (184, 214, 215, 185), (185, 215, 216, 186), (186, 216, 217, 187), (187, 217, 218, 188), (188, 218, 219, 189), (189, 219, 220, 190), (190, 220, 221, 191), (191, 221, 222, 192), (192, 222, 223, 193), (193, 223, 224, 194), (194, 224, 225, 195), (195, 225, 226, 196), (196, 226, 227, 197), (197, 227, 228, 198), (198, 228, 229, 199), (199, 229, 230, 200), (200, 230, 231, 201), (201, 231, 232, 202), (202, 232, 233, 203), (203, 233, 234, 204), (204, 234, 235, 205), (205, 235, 236, 206), (206, 236, 237, 207), (207, 237, 238, 208), (208, 238, 239, 209), (209, 239, 240, 210), (210, 240, 241, 211), (211, 241, 242, 212), (212, 242, 243, 213), (37, 38, 244, 214), (214, 244, 245, 215), (215, 245, 246, 216), (216, 246, 247, 217), (217, 247, 248, 218), (218, 248, 249, 219), (219, 249, 250, 220), (220, 250, 251, 221), (221, 251, 252, 222), (222, 252, 253, 223), (223, 253, 254, 224), (224, 254, 255, 225), (225, 255, 256, 226), (226, 256, 257, 227), (227, 257, 258, 228), (228, 258, 259, 229), (229, 259, 260, 230), (230, 260, 261, 231), (231, 261, 262, 232), (232, 262, 263, 233), (233, 263, 264, 234), (234, 264, 265, 235), (235, 265, 266, 236), (236, 266, 267, 237), (237, 267, 268, 238), (238, 268, 269, 239), (239, 269, 270, 240), (240, 270, 271, 241), (241, 271, 272, 242), (242, 272, 273, 243), (38, 39, 274, 244), (244, 274, 275, 245), (245, 275, 276, 246), (246, 276, 277, 247), (247, 277, 278, 248), (248, 278, 279, 249), (249, 279, 280, 250), (250, 280, 281, 251), (251, 281, 282, 252), (252, 282, 283, 253), (253, 283, 284, 254), (254, 284, 285, 255), (255, 285, 286, 256), (256, 286, 287, 257), (257, 287, 288, 258), (258, 288, 289, 259), (259, 289, 290, 260), (260, 290, 291, 261), (261, 291, 292, 262), (262, 292, 293, 263), (263, 293, 294, 264), (264, 294, 295, 265), (265, 295, 296, 266), (266, 296, 297, 267), (267, 297, 298, 268), (268, 298, 299, 269), (269, 299, 300, 270), (270, 300, 301, 271), (271, 301, 302, 272), (272, 302, 303, 273), (39, 40, 304, 274), (274, 304, 305, 275), (275, 305, 306, 276), (276, 306, 307, 277), (277, 307, 308, 278), (278, 308, 309, 279), (279, 309, 310, 280), (280, 310, 311, 281), (281, 311, 312, 282), (282, 312, 313, 283), (283, 313, 314, 284), (284, 314, 315, 285), (285, 315, 316, 286), (286, 316, 317, 287), (287, 317, 318, 288), (288, 318, 319, 289), (289, 319, 320, 290), (290, 320, 321, 291), (291, 321, 322, 292), (292, 322, 323, 293), (293, 323, 324, 294), (294, 324, 325, 295), (295, 325, 326, 296), (296, 326, 327, 297), (297, 327, 328, 298), (298, 328, 329, 299), (299, 329, 330, 300), (300, 330, 331, 301), (301, 331, 332, 302), (302, 332, 333, 303), (40, 41, 334, 304), (304, 334, 335, 305), (305, 335, 336, 306), (306, 336, 337, 307), (307, 337, 338, 308), (308, 338, 339, 309), (309, 339, 340, 310), (310, 340, 341, 311), (311, 341, 342, 312), (312, 342, 343, 313), (313, 343, 344, 314), (314, 344, 345, 315), (315, 345, 346, 316), (316, 346, 347, 317), (317, 347, 348, 318), (318, 348, 349, 319), (319, 349, 350, 320), (320, 350, 351, 321), (321, 351, 352, 322), (322, 352, 353, 323), (323, 353, 354, 324), (324, 354, 355, 325), (325, 355, 356, 326), (326, 356, 357, 327), (327, 357, 358, 328), (328, 358, 359, 329), (329, 359, 360, 330), (330, 360, 361, 331), (331, 361, 362, 332), (332, 362, 363, 333), (41, 42, 364, 334), (334, 364, 365, 335), (335, 365, 366, 336), (336, 366, 367, 337), (337, 367, 368, 338), (338, 368, 369, 339), (339, 369, 370, 340), (340, 370, 371, 341), (341, 371, 372, 342), (342, 372, 373, 343), (343, 373, 374, 344), (344, 374, 375, 345), (345, 375, 376, 346), (346, 376, 377, 347), (347, 377, 378, 348), (348, 378, 379, 349), (349, 379, 380, 350), (350, 380, 381, 351), (351, 381, 382, 352), (352, 382, 383, 353), (353, 383, 384, 354), (354, 384, 385, 355), (355, 385, 386, 356), (356, 386, 387, 357), (357, 387, 388, 358), (358, 388, 389, 359), (359, 389, 390, 360), (360, 390, 391, 361), (361, 391, 392, 362), (362, 392, 393, 363), (42, 43, 394, 364), (364, 394, 395, 365), (365, 395, 396, 366), (366, 396, 397, 367), (367, 397, 398, 368), (368, 398, 399, 369), (369, 399, 400, 370), (370, 400, 401, 371), (371, 401, 402, 372), (372, 402, 403, 373), (373, 403, 404, 374), (374, 404, 405, 375), (375, 405, 406, 376), (376, 406, 407, 377), (377, 407, 408, 378), (378, 408, 409, 379), (379, 409, 410, 380), (380, 410, 411, 381), (381, 411, 412, 382), (382, 412, 413, 383), (383, 413, 414, 384), (384, 414, 415, 385), (385, 415, 416, 386), (386, 416, 417, 387), (387, 417, 418, 388), (388, 418, 419, 389), (389, 419, 420, 390), (390, 420, 421, 391), (391, 421, 422, 392), (392, 422, 423, 393), (43, 44, 424, 394), (394, 424, 425, 395), (395, 425, 426, 396), (396, 426, 427, 397), (397, 427, 428, 398), (398, 428, 429, 399), (399, 429, 430, 400), (400, 430, 431, 401), (401, 431, 432, 402), (402, 432, 433, 403), (403, 433, 434, 404), (404, 434, 435, 405), (405, 435, 436, 406), (406, 436, 437, 407), (407, 437, 438, 408), (408, 438, 439, 409), (409, 439, 440, 410), (410, 440, 441, 411), (411, 441, 442, 412), (412, 442, 443, 413), (413, 443, 444, 414), (414, 444, 445, 415), (415, 445, 446, 416), (416, 446, 447, 417), (417, 447, 448, 418), (418, 448, 449, 419), (419, 449, 450, 420), (420, 450, 451, 421), (421, 451, 452, 422), (422, 452, 453, 423), (44, 45, 454, 424), (424, 454, 455, 425), (425, 455, 456, 426), (426, 456, 457, 427), (427, 457, 458, 428), (428, 458, 459, 429), (429, 459, 460, 430), (430, 460, 461, 431), (431, 461, 462, 432), (432, 462, 463, 433), (433, 463, 464, 434), (434, 464, 465, 435), (435, 465, 466, 436), (436, 466, 467, 437), (437, 467, 468, 438), (438, 468, 469, 439), (439, 469, 470, 440), (440, 470, 471, 441), (441, 471, 472, 442), (442, 472, 473, 443), (443, 473, 474, 444), (444, 474, 475, 445), (445, 475, 476, 446), (446, 476, 477, 447), (447, 477, 478, 448), (448, 478, 479, 449), (449, 479, 480, 450), (450, 480, 481, 451), (451, 481, 482, 452), (452, 482, 483, 453), (45, 46, 484, 454), (454, 484, 485, 455), (455, 485, 486, 456), (456, 486, 487, 457), (457, 487, 488, 458), (458, 488, 489, 459), (459, 489, 490, 460), (460, 490, 491, 461), (461, 491, 492, 462), (462, 492, 493, 463), (463, 493, 494, 464), (464, 494, 495, 465), (465, 495, 496, 466), (466, 496, 497, 467), (467, 497, 498, 468), (468, 498, 499, 469), (469, 499, 500, 470), (470, 500, 501, 471), (471, 501, 502, 472), (472, 502, 503, 473), (473, 503, 504, 474), (474, 504, 505, 475), (475, 505, 506, 476), (476, 506, 507, 477), (477, 507, 508, 478), (478, 508, 509, 479), (479, 509, 510, 480), (480, 510, 511, 481), (481, 511, 512, 482), (482, 512, 513, 483), (46, 47, 514, 484), (484, 514, 515, 485), (485, 515, 516, 486), (486, 516, 517, 487), (487, 517, 518, 488), (488, 518, 519, 489), (489, 519, 520, 490), (490, 520, 521, 491), (491, 521, 522, 492), (492, 522, 523, 493), (493, 523, 524, 494), (494, 524, 525, 495), (495, 525, 526, 496), (496, 526, 527, 497), (497, 527, 528, 498), (498, 528, 529, 499), (499, 529, 530, 500), (500, 530, 531, 501), (501, 531, 532, 502), (502, 532, 533, 503), (503, 533, 534, 504), (504, 534, 535, 505), (505, 535, 536, 506), (506, 536, 537, 507), (507, 537, 538, 508), (508, 538, 539, 509), (509, 539, 540, 510), (510, 540, 541, 511), (511, 541, 542, 512), (512, 542, 543, 513), (47, 48, 544, 514), (514, 544, 545, 515), (515, 545, 546, 516), (516, 546, 547, 517), (517, 547, 548, 518), (518, 548, 549, 519), (519, 549, 550, 520), (520, 550, 551, 521), (521, 551, 552, 522), (522, 552, 553, 523), (523, 553, 554, 524), (524, 554, 555, 525), (525, 555, 556, 526), (526, 556, 557, 527), (527, 557, 558, 528), (528, 558, 559, 529), (529, 559, 560, 530), (530, 560, 561, 531), (531, 561, 562, 532), (532, 562, 563, 533), (533, 563, 564, 534), (534, 564, 565, 535), (535, 565, 566, 536), (536, 566, 567, 537), (537, 567, 568, 538), (538, 568, 569, 539), (539, 569, 570, 540), (540, 570, 571, 541), (541, 571, 572, 542), (542, 572, 573, 543), (48, 49, 574, 544), (544, 574, 575, 545), (545, 575, 576, 546), (546, 576, 577, 547), (547, 577, 578, 548), (548, 578, 579, 549), (549, 579, 580, 550), (550, 580, 581, 551), (551, 581, 582, 552), (552, 582, 583, 553), (553, 583, 584, 554), (554, 584, 585, 555), (555, 585, 586, 556), (556, 586, 587, 557), (557, 587, 588, 558), (558, 588, 589, 559), (559, 589, 590, 560), (560, 590, 591, 561), (561, 591, 592, 562), (562, 592, 593, 563), (563, 593, 594, 564), (564, 594, 595, 565), (565, 595, 596, 566), (566, 596, 597, 567), (567, 597, 598, 568), (568, 598, 599, 569), (569, 599, 600, 570), (570, 600, 601, 571), (571, 601, 602, 572), (572, 602, 603, 573), (49, 50, 604, 574), (574, 604, 605, 575), (575, 605, 606, 576), (576, 606, 607, 577), (577, 607, 608, 578), (578, 608, 609, 579), (579, 609, 610, 580), (580, 610, 611, 581), (581, 611, 612, 582), (582, 612, 613, 583), (583, 613, 614, 584), (584, 614, 615, 585), (585, 615, 616, 586), (586, 616, 617, 587), (587, 617, 618, 588), (588, 618, 619, 589), (589, 619, 620, 590), (590, 620, 621, 591), (591, 621, 622, 592), (592, 622, 623, 593), (593, 623, 624, 594), (594, 624, 625, 595), (595, 625, 626, 596), (596, 626, 627, 597), (597, 627, 628, 598), (598, 628, 629, 599), (599, 629, 630, 600), (600, 630, 631, 601), (601, 631, 632, 602), (602, 632, 633, 603), (50, 51, 634, 604), (604, 634, 635, 605), (605, 635, 636, 606), (606, 636, 637, 607), (607, 637, 638, 608), (608, 638, 639, 609), (609, 639, 640, 610), (610, 640, 641, 611), (611, 641, 642, 612), (612, 642, 643, 613), (613, 643, 644, 614), (614, 644, 645, 615), (615, 645, 646, 616), (616, 646, 647, 617), (617, 647, 648, 618), (618, 648, 649, 619), (619, 649, 650, 620), (620, 650, 651, 621), (621, 651, 652, 622), (622, 652, 653, 623), (623, 653, 654, 624), (624, 654, 655, 625), (625, 655, 656, 626), (626, 656, 657, 627), (627, 657, 658, 628), (628, 658, 659, 629), (629, 659, 660, 630), (630, 660, 661, 631), (631, 661, 662, 632), (632, 662, 663, 633), (51, 52, 664, 634), (634, 664, 665, 635), (635, 665, 666, 636), (636, 666, 667, 637), (637, 667, 668, 638), (638, 668, 669, 639), (639, 669, 670, 640), (640, 670, 671, 641), (641, 671, 672, 642), (642, 672, 673, 643), (643, 673, 674, 644), (644, 674, 675, 645), (645, 675, 676, 646), (646, 676, 677, 647), (647, 677, 678, 648), (648, 678, 679, 649), (649, 679, 680, 650), (650, 680, 681, 651), (651, 681, 682, 652), (652, 682, 683, 653), (653, 683, 684, 654), (654, 684, 685, 655), (655, 685, 686, 656), (656, 686, 687, 657), (657, 687, 688, 658), (658, 688, 689, 659), (659, 689, 690, 660), (660, 690, 691, 661), (661, 691, 692, 662), (662, 692, 693, 663), (52, 53, 694, 664), (664, 694, 695, 665), (665, 695, 696, 666), (666, 696, 697, 667), (667, 697, 698, 668), (668, 698, 699, 669), (669, 699, 700, 670), (670, 700, 701, 671), (671, 701, 702, 672), (672, 702, 703, 673), (673, 703, 704, 674), (674, 704, 705, 675), (675, 705, 706, 676), (676, 706, 707, 677), (677, 707, 708, 678), (678, 708, 709, 679), (679, 709, 710, 680), (680, 710, 711, 681), (681, 711, 712, 682), (682, 712, 713, 683), (683, 713, 714, 684), (684, 714, 715, 685), (685, 715, 716, 686), (686, 716, 717, 687), (687, 717, 718, 688), (688, 718, 719, 689), (689, 719, 720, 690), (690, 720, 721, 691), (691, 721, 722, 692), (692, 722, 723, 693), (53, 54, 724, 694), (694, 724, 725, 695), (695, 725, 726, 696), (696, 726, 727, 697), (697, 727, 728, 698), (698, 728, 729, 699), (699, 729, 730, 700), (700, 730, 731, 701), (701, 731, 732, 702), (702, 732, 733, 703), (703, 733, 734, 704), (704, 734, 735, 705), (705, 735, 736, 706), (706, 736, 737, 707), (707, 737, 738, 708), (708, 738, 739, 709), (709, 739, 740, 710), (710, 740, 741, 711), (711, 741, 742, 712), (712, 742, 743, 713), (713, 743, 744, 714), (714, 744, 745, 715), (715, 745, 746, 716), (716, 746, 747, 717), (717, 747, 748, 718), (718, 748, 749, 719), (719, 749, 750, 720), (720, 750, 751, 721), (721, 751, 752, 722), (722, 752, 753, 723), (54, 55, 754, 724), (724, 754, 755, 725), (725, 755, 756, 726), (726, 756, 757, 727), (727, 757, 758, 728), (728, 758, 759, 729), (729, 759, 760, 730), (730, 760, 761, 731), (731, 761, 762, 732), (732, 762, 763, 733), (733, 763, 764, 734), (734, 764, 765, 735), (735, 765, 766, 736), (736, 766, 767, 737), (737, 767, 768, 738), (738, 768, 769, 739), (739, 769, 770, 740), (740, 770, 771, 741), (741, 771, 772, 742), (742, 772, 773, 743), (743, 773, 774, 744), (744, 774, 775, 745), (745, 775, 776, 746), (746, 776, 777, 747), (747, 777, 778, 748), (748, 778, 779, 749), (749, 779, 780, 750), (750, 780, 781, 751), (751, 781, 782, 752), (752, 782, 783, 753), (55, 56, 784, 754), (754, 784, 785, 755), (755, 785, 786, 756), (756, 786, 787, 757), (757, 787, 788, 758), (758, 788, 789, 759), (759, 789, 790, 760), (760, 790, 791, 761), (761, 791, 792, 762), (762, 792, 793, 763), (763, 793, 794, 764), (764, 794, 795, 765), (765, 795, 796, 766), (766, 796, 797, 767), (767, 797, 798, 768), (768, 798, 799, 769), (769, 799, 800, 770), (770, 800, 801, 771), (771, 801, 802, 772), (772, 802, 803, 773), (773, 803, 804, 774), (774, 804, 805, 775), (775, 805, 806, 776), (776, 806, 807, 777), (777, 807, 808, 778), (778, 808, 809, 779), (779, 809, 810, 780), (780, 810, 811, 781), (781, 811, 812, 782), (782, 812, 813, 783), (56, 57, 814, 784), (784, 814, 815, 785), (785, 815, 816, 786), (786, 816, 817, 787), (787, 817, 818, 788), (788, 818, 819, 789), (789, 819, 820, 790), (790, 820, 821, 791), (791, 821, 822, 792), (792, 822, 823, 793), (793, 823, 824, 794), (794, 824, 825, 795), (795, 825, 826, 796), (796, 826, 827, 797), (797, 827, 828, 798), (798, 828, 829, 799), (799, 829, 830, 800), (800, 830, 831, 801), (801, 831, 832, 802), (802, 832, 833, 803), (803, 833, 834, 804), (804, 834, 835, 805), (805, 835, 836, 806), (806, 836, 837, 807), (807, 837, 838, 808), (808, 838, 839, 809), (809, 839, 840, 810), (810, 840, 841, 811), (811, 841, 842, 812), (812, 842, 843, 813), (57, 58, 844, 814), (814, 844, 845, 815), (815, 845, 846, 816), (816, 846, 847, 817), (817, 847, 848, 818), (818, 848, 849, 819), (819, 849, 850, 820), (820, 850, 851, 821), (821, 851, 852, 822), (822, 852, 853, 823), (823, 853, 854, 824), (824, 854, 855, 825), (825, 855, 856, 826), (826, 856, 857, 827), (827, 857, 858, 828), (828, 858, 859, 829), (829, 859, 860, 830), (830, 860, 861, 831), (831, 861, 862, 832), (832, 862, 863, 833), (833, 863, 864, 834), (834, 864, 865, 835), (835, 865, 866, 836), (836, 866, 867, 837), (837, 867, 868, 838), (838, 868, 869, 839), (839, 869, 870, 840), (840, 870, 871, 841), (841, 871, 872, 842), (842, 872, 873, 843), (58, 59, 874, 844), (844, 874, 875, 845), (845, 875, 876, 846), (846, 876, 877, 847), (847, 877, 878, 848), (848, 878, 879, 849), (849, 879, 880, 850), (850, 880, 881, 851), (851, 881, 882, 852), (852, 882, 883, 853), (853, 883, 884, 854), (854, 884, 885, 855), (855, 885, 886, 856), (856, 886, 887, 857), (857, 887, 888, 858), (858, 888, 889, 859), (859, 889, 890, 860), (860, 890, 891, 861), (861, 891, 892, 862), (862, 892, 893, 863), (863, 893, 894, 864), (864, 894, 895, 865), (865, 895, 896, 866), (866, 896, 897, 867), (867, 897, 898, 868), (868, 898, 899, 869), (869, 899, 900, 870), (870, 900, 901, 871), (871, 901, 902, 872), (872, 902, 903, 873), (59, 60, 904, 874), (874, 904, 905, 875), (875, 905, 906, 876), (876, 906, 907, 877), (877, 907, 908, 878), (878, 908, 909, 879), (879, 909, 910, 880), (880, 910, 911, 881), (881, 911, 912, 882), (882, 912, 913, 883), (883, 913, 914, 884), (884, 914, 915, 885), (885, 915, 916, 886), (886, 916, 917, 887), (887, 917, 918, 888), (888, 918, 919, 889), (889, 919, 920, 890), (890, 920, 921, 891), (891, 921, 922, 892), (892, 922, 923, 893), (893, 923, 924, 894), (894, 924, 925, 895), (895, 925, 926, 896), (896, 926, 927, 897), (897, 927, 928, 898), (898, 928, 929, 899), (899, 929, 930, 900), (900, 930, 931, 901), (901, 931, 932, 902), (902, 932, 933, 903), (60, 61, 934, 904), (904, 934, 935, 905), (905, 935, 936, 906), (906, 936, 937, 907), (907, 937, 938, 908), (908, 938, 939, 909), (909, 939, 940, 910), (910, 940, 941, 911), (911, 941, 942, 912), (912, 942, 943, 913), (913, 943, 944, 914), (914, 944, 945, 915), (915, 945, 946, 916), (916, 946, 947, 917), (917, 947, 948, 918), (918, 948, 949, 919), (919, 949, 950, 920), (920, 950, 951, 921), (921, 951, 952, 922), (922, 952, 953, 923), (923, 953, 954, 924), (924, 954, 955, 925), (925, 955, 956, 926), (926, 956, 957, 927), (927, 957, 958, 928), (928, 958, 959, 929), (929, 959, 960, 930), (930, 960, 961, 931), (931, 961, 962, 932), (932, 962, 963, 933), (61, 62, 964, 934), (934, 964, 965, 935), (935, 965, 966, 936), (936, 966, 967, 937), (937, 967, 968, 938), (938, 968, 969, 939), (939, 969, 970, 940), (940, 970, 971, 941), (941, 971, 972, 942), (942, 972, 973, 943), (943, 973, 974, 944), (944, 974, 975, 945), (945, 975, 976, 946), (946, 976, 977, 947), (947, 977, 978, 948), (948, 978, 979, 949), (949, 979, 980, 950), (950, 980, 981, 951), (951, 981, 982, 952), (952, 982, 983, 953), (953, 983, 984, 954), (954, 984, 985, 955), (955, 985, 986, 956), (956, 986, 987, 957), (957, 987, 988, 958), (958, 988, 989, 959), (959, 989, 990, 960), (960, 990, 991, 961), (961, 991, 992, 962), (962, 992, 993, 963), (62, 63, 994, 964), (964, 994, 995, 965), (965, 995, 996, 966), (966, 996, 997, 967), (967, 997, 998, 968), (968, 998, 999, 969), (969, 999, 1000, 970), (970, 1000, 1001, 971), (971, 1001, 1002, 972), (972, 1002, 1003, 973), (973, 1003, 1004, 974), (974, 1004, 1005, 975), (975, 1005, 1006, 976), (976, 1006, 1007, 977), (977, 1007, 1008, 978), (978, 1008, 1009, 979), (979, 1009, 1010, 980), (980, 1010, 1011, 981), (981, 1011, 1012, 982), (982, 1012, 1013, 983), (983, 1013, 1014, 984), (984, 1014, 1015, 985), (985, 1015, 1016, 986), (986, 1016, 1017, 987), (987, 1017, 1018, 988), (988, 1018, 1019, 989), (989, 1019, 1020, 990), (990, 1020, 1021, 991), (991, 1021, 1022, 992), (992, 1022, 1023, 993), (63, 1, 64, 994), (994, 64, 65, 995), (995, 65, 66, 996), (996, 66, 67, 997), (997, 67, 68, 998), (998, 68, 69, 999), (999, 69, 70, 1000), (1000, 70, 71, 1001), (1001, 71, 72, 1002), (1002, 72, 73, 1003), (1003, 73, 74, 1004), (1004, 74, 75, 1005), (1005, 75, 76, 1006), (1006, 76, 77, 1007), (1007, 77, 78, 1008), (1008, 78, 79, 1009), (1009, 79, 80, 1010), (1010, 80, 81, 1011), (1011, 81, 82, 1012), (1012, 82, 83, 1013), (1013, 83, 84, 1014), (1014, 84, 85, 1015), (1015, 85, 86, 1016), (1016, 86, 87, 1017), (1017, 87, 88, 1018), (1018, 88, 89, 1019), (1019, 89, 90, 1020), (1020, 90, 91, 1021), (1021, 91, 92, 1022), (1022, 92, 93, 1023)])
me_plane.polygons.foreach_set('use_smooth', [True] * 961)
me_plane.materials.append(mat_color222)
me_plane.use_remesh_preserve_volume = False
me_plane.use_remesh_preserve_attributes = False
me_plane.use_mirror_vertex_groups = False
me_plane.update()

# ---- objects
ob_plane = bpy.data.objects.new('Plane', me_plane)

# ---- transforms, parenting, visibility, modifiers, constraints
ob_plane.location = (0.0, 0.0, 0.1677)
ob_plane.scale = (7.5, 5.5, 1.0)
ob_plane.lineart.crease_threshold = 0.0
_m = ob_plane.modifiers.new('Subsurf', 'SUBSURF')
_m.uv_smooth = 'PRESERVE_CORNERS'
_m.quality = 2
_m.levels = 3
_m.show_only_control_edges = False
_m = ob_plane.modifiers.new('Displace.001', 'DISPLACE')
_m.strength = 0.55
_m = ob_plane.modifiers.new('Displace', 'DISPLACE')
_m.mid_level = 0.2113
_m.strength = 0.3
_m.direction = 'Z'

# ---- collection membership
col_collection_1.objects.link(ob_plane)

# ---- scene / render settings (as saved in the file)
scene.frame_start = 1; scene.frame_end = 250; scene.frame_set(1)
scene.render.engine = 'BLENDER_EEVEE_NEXT'
scene.render.resolution_percentage = 50
scene.render.dither_intensity = 0.0
scene.cycles.use_denoising = False
scene.cycles.samples = 10
scene.cycles.sampling_pattern = 'TABULATED_SOBOL'
scene.cycles.light_sampling_threshold = 0.0
scene.cycles.use_adaptive_sampling = False
scene.cycles.use_light_tree = False
scene.cycles.blur_glossy = 0.0
scene.cycles.pixel_filter_type = 'GAUSSIAN'
scene.cycles.sample_clamp_indirect = 0.0
scene.view_settings.view_transform = 'Standard'
bpy.context.view_layer.update()

# ---- added for rendering (the .blend has no active camera and no usable light): camera, sun
cam_auto = bpy.data.cameras.new('AutoCamera')
cam_auto.lens = 50.0
cam_auto.sensor_width = 36.0
cam_auto.clip_end = 1000.0
ob_auto_camera = bpy.data.objects.new('AutoCamera', cam_auto)
scene.collection.objects.link(ob_auto_camera)
ob_auto_camera.location = (17.2102, -20.6522, 13.5975)
ob_auto_camera.rotation_euler = (1.09748, -7.21219e-08, 0.694738)
scene.camera = ob_auto_camera
light_auto_sun = bpy.data.lights.new('AutoSun', 'SUN')
light_auto_sun.energy = 3.0
light_auto_sun.angle = 0.0523599
ob_auto_sun = bpy.data.objects.new('AutoSun', light_auto_sun)
scene.collection.objects.link(ob_auto_sun)
ob_auto_sun.rotation_euler = (0.872665, 0.174533, 0.523599)
bpy.context.view_layer.update()
